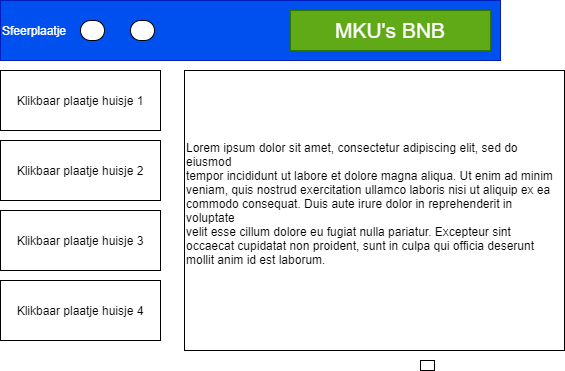

The diagram above was exported from draw.io. Its source (the exported page's mxGraphModel, read from the mxfile embedded in the PNG):
<mxGraphModel dx="882" dy="610" grid="1" gridSize="10" guides="1" tooltips="1" connect="1" arrows="1" fold="1" page="1" pageScale="1" pageWidth="827" pageHeight="1169" math="0" shadow="0">
  <root>
    <mxCell id="0" />
    <mxCell id="1" parent="0" />
    <mxCell id="2" value="&lt;p style=&quot;line-height: 190%&quot;&gt;Sfeerplaatje&lt;/p&gt;" style="whiteSpace=wrap;html=1;align=left;fillColor=#0050ef;strokeColor=#001DBC;fontColor=#ffffff;" parent="1" vertex="1">
      <mxGeometry x="40" y="40" width="500" height="60" as="geometry" />
    </mxCell>
    <mxCell id="3" value="&lt;font style=&quot;font-size: 21px&quot;&gt;MKU's BNB&lt;/font&gt;" style="whiteSpace=wrap;html=1;fillColor=#60a917;strokeColor=#2D7600;fontColor=#ffffff;" parent="1" vertex="1">
      <mxGeometry x="330" y="50" width="200" height="40" as="geometry" />
    </mxCell>
    <mxCell id="4" value="Klikbaar plaatje huisje 1" style="whiteSpace=wrap;html=1;" parent="1" vertex="1">
      <mxGeometry x="40" y="110" width="160" height="60" as="geometry" />
    </mxCell>
    <mxCell id="7" value="Klikbaar plaatje huisje 4" style="whiteSpace=wrap;html=1;" parent="1" vertex="1">
      <mxGeometry x="40" y="320" width="160" height="60" as="geometry" />
    </mxCell>
    <mxCell id="8" value="Klikbaar plaatje huisje 3" style="whiteSpace=wrap;html=1;" parent="1" vertex="1">
      <mxGeometry x="40" y="250" width="160" height="60" as="geometry" />
    </mxCell>
    <mxCell id="9" value="Klikbaar plaatje huisje 2" style="whiteSpace=wrap;html=1;" parent="1" vertex="1">
      <mxGeometry x="40" y="180" width="160" height="60" as="geometry" />
    </mxCell>
    <mxCell id="10" value="&#10;Lorem ipsum dolor sit amet, consectetur adipiscing elit, sed do eiusmod &#10;tempor incididunt ut labore et dolore magna aliqua. Ut enim ad minim &#10;veniam, quis nostrud exercitation ullamco laboris nisi ut aliquip ex ea &#10;commodo consequat. Duis aute irure dolor in reprehenderit in voluptate &#10;velit esse cillum dolore eu fugiat nulla pariatur. Excepteur sint &#10;occaecat cupidatat non proident, sunt in culpa qui officia deserunt &#10;mollit anim id est laborum.&#10;&#10;" style="whiteSpace=wrap;html=1;align=left;" parent="1" vertex="1">
      <mxGeometry x="224" y="110" width="380" height="280" as="geometry" />
    </mxCell>
    <mxCell id="12" value="" style="whiteSpace=wrap;html=1;strokeColor=#000000;" parent="1" vertex="1">
      <mxGeometry x="460" y="400" width="14" height="10" as="geometry" />
    </mxCell>
    <mxCell id="13" value="" style="rounded=1;whiteSpace=wrap;html=1;arcSize=50;" vertex="1" parent="1">
      <mxGeometry x="120" y="60" width="24" height="20" as="geometry" />
    </mxCell>
    <mxCell id="16" value="" style="rounded=1;whiteSpace=wrap;html=1;arcSize=50;" vertex="1" parent="1">
      <mxGeometry x="170" y="60" width="24" height="20" as="geometry" />
    </mxCell>
  </root>
</mxGraphModel>